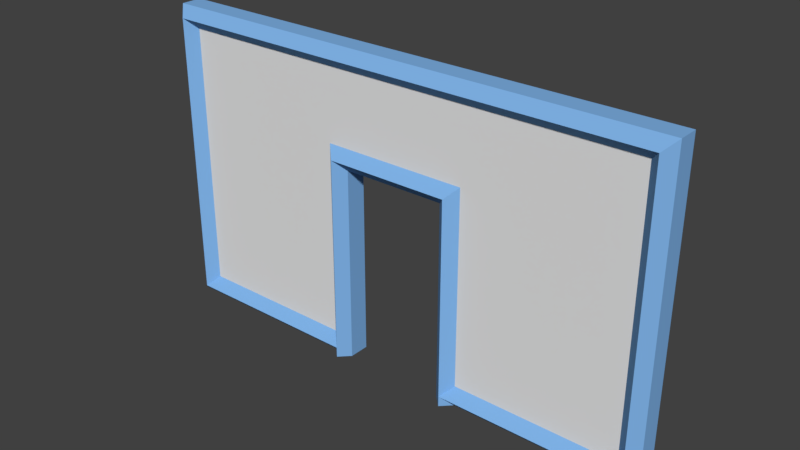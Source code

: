 # Source: LPWallDoor1.blend  (saved by Blender 2.78.0; exported with 4.5.12 LTS)
import bpy
from mathutils import Matrix  # noqa: F401  (used for matrix-valued properties, if any)

bpy.ops.wm.read_factory_settings(use_empty=True)
scene = bpy.context.scene
scene.name = 'Scene'

# ---- collections
col_collection_1 = bpy.data.collections.new('Collection 1'); scene.collection.children.link(col_collection_1)

# ---- materials (node trees are filled in below, after node groups)
mat_seeling = bpy.data.materials.new('seeling')
mat_seeling.alpha_threshold = 0.0
mat_seeling.use_transparent_shadow = False
mat_seeling.diffuse_color = (0.2141, 0.4489, 0.8, 1.0)
mat_seeling.roughness = 0.5
mat_wall = bpy.data.materials.new('Wall')
mat_wall.alpha_threshold = 0.0
mat_wall.use_transparent_shadow = False
mat_wall.roughness = 0.5

# ---- material node trees

# ---- world
world_world = bpy.data.worlds.new('World'); scene.world = world_world
world_world.color = (0.05088, 0.05088, 0.05088)
world_world.use_sun_shadow = False
world_world.sun_shadow_jitter_overblur = 0.0
world_world.cycles.sampling_method = 'MANUAL'

# ---- meshes
me_plane = bpy.data.meshes.new('Plane')
me_plane.from_pydata([(-1.0, -1.0, 0.0), (1.0, -1.0, 0.0), (-1.0, 1.0, 0.0), (1.0, 1.0, 0.0), (-1.0, 0.9333, 3.775e-08), (-1.0, 0.8667, 7.55e-08), (-1.0, -0.8667, -7.55e-08), (-1.0, -0.9333, -3.775e-08), (1.0, -0.9333, -3.775e-08), (1.0, -0.8667, -7.55e-08), (1.0, 0.8667, 7.55e-08), (1.0, 0.9333, 3.775e-08), (-0.96, -1.0, -1.998e-16), (-0.92, -1.0, -3.997e-16), (0.92, -1.0, 3.997e-16), (0.96, -1.0, 1.998e-16), (0.96, 1.0, 1.998e-16), (0.92, 1.0, 3.997e-16), (-0.92, 1.0, -3.997e-16), (-0.96, 1.0, -1.998e-16), (0.96, -0.9333, 0.1), (0.92, -0.9333, 0.1), (-0.92, -0.9333, 0.1), (-0.96, -0.9333, 0.1), (0.96, -0.8667, 0.1), (0.92, -0.8667, -7.55e-08), (-0.92, -0.8667, -7.55e-08), (-0.96, -0.8667, 0.1), (0.96, 0.8667, 0.1), (0.92, 0.8667, 7.55e-08), (-0.92, 0.8667, 7.55e-08), (-0.96, 0.8667, 0.1), (0.96, 0.9333, 0.1), (0.92, 0.9333, 0.1), (-0.92, 0.9333, 0.1), (-0.96, 0.9333, 0.1), (-1.0, 0.4, 2.491e-08), (-1.0, 0.3333, 2.869e-08), (-0.28, -1.0, -8.66e-17), (1.0, 0.3333, 2.869e-08), (-0.28, 0.9333, 0.1), (-0.28, -0.9333, 0.1), (0.28, 0.9333, 0.1), (-0.28, 0.8667, 7.55e-08), (1.0, 0.2667, 3.246e-08), (0.28, -0.8667, -7.55e-08), (-1.0, 0.8667, -0.2), (-1.0, 0.2667, 3.246e-08), (-0.28, 0.4, 2.491e-08), (0.92, -1.0, -0.2), (-0.92, -1.0, -0.2), (-0.28, 0.3333, 2.869e-08), (-0.96, 0.2667, 0.1), (0.28, 1.0, 8.66e-17), (-0.28, -0.8667, -7.55e-08), (1.0, 0.4, 2.491e-08), (0.28, -0.9333, 0.1), (-0.28, 0.2667, 3.246e-08), (0.96, 0.4, 0.1), (0.28, 0.8667, 7.55e-08), (0.96, 0.3333, 0.1), (0.96, 0.2667, 0.1), (0.92, 0.4, 2.491e-08), (0.92, 0.3333, 2.869e-08), (0.92, 0.2667, 3.246e-08), (-0.92, 0.4, 2.491e-08), (-0.92, 0.3333, 2.869e-08), (-0.92, 0.2667, 3.246e-08), (0.28, -1.0, 8.66e-17), (-0.96, 0.4, 0.1), (-0.96, 0.3333, 0.1), (-0.28, 1.0, -8.66e-17), (-0.24, -1.0, 0.1), (-0.2, -1.0, -8.882e-17), (0.2, -1.0, 8.882e-17), (0.24, -1.0, 0.1), (0.24, 1.0, 6.661e-17), (0.2, 1.0, 8.882e-17), (-0.2, 1.0, -8.882e-17), (-0.24, 1.0, -6.661e-17), (0.24, -0.9333, 0.1), (-0.2, -0.9333, -1.043e-07), (-0.24, -0.9333, 0.1), (0.24, -0.8667, 0.1), (0.2, -0.8667, -7.55e-08), (-0.2, -0.8667, -7.55e-08), (-0.24, -0.8667, 0.1), (0.24, 0.8667, 7.55e-08), (0.2, 0.8667, 7.55e-08), (-0.2, 0.8667, 7.55e-08), (-0.24, 0.8667, 7.55e-08), (0.24, 0.9333, 0.1), (0.2, 0.9333, 0.1), (-0.2, 0.9333, 0.1), (-0.24, 0.9333, 0.1), (0.28, 0.2667, 3.246e-08), (0.28, 0.3333, 2.869e-08), (0.28, 0.4, 2.491e-08), (-0.24, 0.2667, 0.1), (-0.24, 0.3333, 0.1), (-0.24, 0.4, 2.491e-08), (-0.2, 0.2667, 3.246e-08), (-0.2, 0.3333, 0.1), (-0.2, 0.4, 2.491e-08), (0.2, 0.2667, 3.246e-08), (0.2, 0.3333, 0.1), (0.2, 0.4, 2.491e-08), (0.24, 0.2667, 0.1), (0.24, 0.3333, 0.1), (0.24, 0.4, 2.491e-08), (1.0, -1.0, -0.2), (-1.0, -1.0, -0.2), (1.0, 1.0, -0.2), (-1.0, 1.0, -0.2), (1.0, 0.9333, -0.2), (1.0, 0.8667, -0.2), (1.0, -0.8667, -0.2), (1.0, -0.9333, -0.2), (-1.0, -0.9333, -0.2), (-1.0, -0.8667, -0.2), (-1.0, 0.8667, -0.2), (-1.0, 0.9333, -0.2), (0.96, -1.0, -0.2), (0.92, -1.0, -0.2), (-0.92, -1.0, -0.2), (-0.96, -1.0, -0.2), (-0.96, 1.0, -0.2), (-0.92, 1.0, -0.2), (0.92, 1.0, -0.2), (0.96, 1.0, -0.2), (-0.96, -0.9333, -0.3), (-0.92, -0.9333, -0.3), (0.92, -0.9333, -0.3), (0.96, -0.9333, -0.3), (-0.96, -0.8667, -0.3), (-0.92, -0.8667, -0.2), (0.92, -0.8667, -0.2), (0.96, -0.8667, -0.3), (-0.96, 0.8667, -0.3), (-0.92, 0.8667, -0.2), (0.92, 0.8667, -0.2), (0.96, 0.8667, -0.3), (-0.96, 0.9333, -0.3), (-0.92, 0.9333, -0.3), (0.92, 0.9333, -0.3), (0.96, 0.9333, -0.3), (1.0, 0.4, -0.2), (1.0, 0.3333, -0.2), (0.28, -1.0, -0.2), (-1.0, 0.3333, -0.2), (0.28, 0.9333, -0.3), (0.28, -0.9333, -0.3), (-0.28, 0.9333, -0.3), (0.28, 0.8667, -0.2), (-1.0, 0.2667, -0.2), (-0.28, -0.8667, -0.2), (0.9891, 0.8667, 0.01782), (1.0, 0.2667, -0.2), (0.28, 0.4, -0.2), (-0.9309, -1.0, 0.01782), (0.9091, -1.0, 0.01782), (0.28, 0.3333, -0.2), (0.96, 0.2667, -0.3), (-0.28, 1.0, -0.2), (0.28, -0.8667, -0.2), (-1.0, 0.4, -0.2), (-0.28, -0.9333, -0.3), (0.28, 0.2667, -0.2), (-0.96, 0.4, -0.3), (-0.28, 0.8667, -0.2), (-0.96, 0.3333, -0.3), (-0.96, 0.2667, -0.3), (-0.92, 0.4, -0.2), (-0.92, 0.3333, -0.2), (-0.92, 0.2667, -0.2), (0.92, 0.4, -0.2), (0.92, 0.3333, -0.2), (0.92, 0.2667, -0.2), (-0.28, -1.0, -0.2), (0.96, 0.4, -0.3), (0.96, 0.3333, -0.3), (0.28, 1.0, -0.2), (0.24, -1.0, -0.3), (0.2, -1.0, -0.2), (-0.2, -1.0, -0.2), (-0.24, -1.0, -0.3), (-0.24, 1.0, -0.2), (-0.2, 1.0, -0.2), (0.2, 1.0, -0.2), (0.24, 1.0, -0.2), (-0.24, -0.9333, -0.3), (0.2, -0.9333, -0.2), (0.24, -0.9333, -0.3), (-0.24, -0.8667, -0.3), (-0.2, -0.8667, -0.2), (0.2, -0.8667, -0.2), (0.24, -0.8667, -0.3), (-0.24, 0.8667, -0.2), (-0.2, 0.8667, -0.2), (0.2, 0.8667, -0.2), (0.24, 0.8667, -0.2), (-0.24, 0.9333, -0.3), (-0.2, 0.9333, -0.3), (0.2, 0.9333, -0.3), (0.24, 0.9333, -0.3), (-0.28, 0.2667, -0.2), (-0.28, 0.3333, -0.2), (-0.28, 0.4, -0.2), (0.24, 0.2667, -0.3), (0.24, 0.3333, -0.3), (0.24, 0.4, -0.2), (0.2, 0.2667, -0.2), (0.2, 0.3333, -0.3), (0.2, 0.4, -0.2), (-0.2, 0.2667, -0.2), (-0.2, 0.3333, -0.3), (-0.2, 0.4, -0.2), (-0.24, 0.2667, -0.3), (-0.24, 0.3333, -0.3), (-0.24, 0.4, -0.2)], [(18, 35), (5, 35), (17, 32), (10, 32), (9, 20), (14, 20), (13, 23), (6, 23), (99, 103), (57, 99), (106, 108), (95, 108), (128, 145), (115, 145), (127, 142), (120, 142), (119, 130), (124, 130), (123, 133), (116, 133), (209, 213), (167, 209), (216, 218), (205, 218)], [(16, 32, 3), (24, 25, 20), (20, 8, 9, 24), (58, 55, 10, 28), (28, 10, 11, 32), (5, 31, 35, 4), (4, 35, 2), (59, 29, 33, 42), (11, 3, 32), (36, 69, 31, 5), (69, 65, 30, 31), (97, 62, 29, 59), (62, 58, 28, 29), (7, 23, 27, 6), (23, 7, 0), (56, 21, 25, 45), (21, 20, 25), (12, 23, 0), (12, 13, 22, 23), (68, 14, 21, 56), (14, 15, 20, 21), (19, 2, 35), (35, 34, 18, 19), (42, 33, 17, 53), (33, 32, 16, 17), (34, 35, 30), (31, 30, 35), (26, 27, 23), (23, 22, 26), (15, 1, 20), (8, 20, 1), (32, 33, 29), (29, 28, 32), (70, 66, 65, 69), (52, 67, 66, 70), (27, 26, 67, 52), (96, 63, 62, 97), (95, 64, 63, 96), (45, 25, 64, 95), (63, 60, 58, 62), (64, 61, 60, 63), (25, 24, 61, 64), (66, 51, 48, 65), (67, 57, 51, 66), (26, 54, 57, 67), (108, 105, 104), (107, 95, 96, 108), (83, 45, 95, 107), (100, 48, 99), (57, 98, 99, 51), (54, 86, 98, 57), (99, 102, 103, 100), (99, 48, 51), (86, 85, 101, 98), (102, 105, 106, 103), (101, 104, 105, 102), (105, 108, 109, 106), (104, 107, 108), (84, 83, 107, 104), (34, 40, 71, 18), (13, 38, 41, 22), (22, 41, 54, 26), (65, 48, 43, 30), (30, 43, 40, 34), (87, 59, 42, 91), (109, 97, 59, 87), (91, 42, 53, 76), (40, 94, 79, 71), (94, 93, 78, 79), (93, 92, 77, 78), (92, 91, 76, 77), (41, 38, 82), (82, 54, 41), (48, 100, 90, 43), (100, 103, 89, 90), (103, 106, 88, 89), (106, 109, 87, 88), (43, 90, 94, 40), (90, 89, 93, 94), (89, 88, 92, 93), (88, 87, 91, 92), (6, 27, 52, 47), (47, 52, 70, 37), (37, 70, 69, 36), (24, 9, 44, 61), (61, 44, 39, 60), (60, 39, 55, 58), (101, 99, 98), (102, 99, 101), (109, 108, 97), (108, 96, 97), (72, 82, 38), (86, 54, 82), (82, 81, 85, 86), (81, 82, 72, 73), (75, 80, 68), (56, 80, 68), (80, 56, 45), (83, 80, 45), (83, 84, 74, 75), (126, 142, 113), (134, 135, 130), (130, 118, 119, 134), (168, 165, 120, 138), (138, 120, 121, 142), (115, 141, 145, 114), (114, 145, 112), (169, 139, 143, 152), (121, 113, 142), (146, 179, 141, 115), (179, 175, 140, 141), (207, 172, 139, 169), (172, 168, 138, 139), (117, 133, 137, 116), (133, 117, 110), (166, 131, 135, 155), (131, 130, 135), (122, 133, 110), (122, 123, 132, 133), (178, 124, 131, 166), (124, 125, 130, 131), (129, 112, 145), (145, 144, 128, 129), (152, 143, 127, 163), (143, 142, 126, 127), (144, 145, 140), (141, 140, 145), (136, 137, 133), (133, 132, 136), (125, 111, 130), (118, 130, 111), (142, 143, 139), (139, 138, 142), (180, 176, 175, 179), (162, 177, 176, 180), (137, 136, 177, 162), (206, 173, 172, 207), (205, 174, 173, 206), (155, 135, 174, 205), (173, 170, 168, 172), (174, 171, 170, 173), (135, 134, 171, 174), (176, 161, 158, 175), (177, 167, 161, 176), (136, 164, 167, 177), (218, 215, 214), (217, 205, 206, 218), (193, 155, 205, 217), (210, 158, 209), (167, 208, 209, 161), (164, 196, 208, 167), (209, 212, 213, 210), (209, 158, 161), (196, 195, 211, 208), (212, 215, 216, 213), (211, 214, 215, 212), (215, 218, 219, 216), (214, 217, 218), (194, 193, 217, 214), (144, 150, 181, 128), (123, 148, 151, 132), (132, 151, 164, 136), (175, 158, 153, 140), (140, 153, 150, 144), (197, 169, 152, 201), (219, 207, 169, 197), (201, 152, 163, 186), (150, 204, 189, 181), (204, 203, 188, 189), (203, 202, 187, 188), (202, 201, 186, 187), (151, 148, 192), (192, 164, 151), (158, 210, 200, 153), (210, 213, 199, 200), (213, 216, 198, 199), (216, 219, 197, 198), (153, 200, 204, 150), (200, 199, 203, 204), (199, 198, 202, 203), (198, 197, 201, 202), (116, 137, 162, 157), (157, 162, 180, 147), (147, 180, 179, 146), (134, 119, 154, 171), (171, 154, 149, 170), (170, 149, 165, 168), (211, 209, 208), (212, 209, 211), (219, 218, 207), (218, 206, 207), (182, 192, 148), (196, 164, 192), (192, 191, 195, 196), (191, 192, 182, 183), (185, 190, 178), (166, 190, 178), (190, 166, 155), (193, 190, 155), (193, 194, 184, 185), (2, 19, 18, 71, 79, 78, 77, 76, 53, 17, 16, 3, 112, 129, 128, 181, 189, 188, 187, 186, 163, 127, 126, 113), (2, 113, 121, 120, 165, 149, 154, 119, 118, 111, 0, 7, 6, 47, 37, 36, 5, 4), (112, 3, 1, 110), (15, 14, 68, 75, 74, 183, 182, 148, 123, 122, 110, 1), (104, 101, 214, 211), (101, 85, 194, 214), (104, 211, 195, 84), (84, 195, 183, 74), (184, 194, 85, 73), (0, 111, 125, 124, 178, 190, 185, 184, 73, 72, 38, 13, 12)])
me_plane.polygons.foreach_set('material_index', [0, 0, 0, 0, 0, 0, 0, 0, 0, 0, 0, 1, 0, 0, 0, 0, 0, 0, 0, 0, 0, 0, 0, 0, 0, 0, 0, 0, 0, 0, 0, 0, 0, 0, 0, 0, 1, 1, 1, 0, 0, 0, 1, 1, 1, 0, 0, 0, 0, 0, 0, 0, 0, 0, 0, 0, 0, 0, 0, 0, 0, 0, 1, 0, 0, 1, 0, 0, 0, 0, 0, 0, 0, 1, 1, 1, 1, 0, 0, 0, 0, 0, 0, 0, 0, 0, 0, 0, 0, 0, 0, 0, 0, 0, 0, 0, 0, 0, 0, 0, 0, 0, 0, 0, 0, 0, 0, 0, 0, 0, 0, 1, 0, 0, 0, 0, 0, 0, 0, 0, 0, 0, 0, 0, 0, 0, 0, 0, 0, 0, 0, 0, 0, 0, 0, 0, 1, 1, 1, 0, 0, 0, 1, 1, 1, 0, 0, 0, 0, 0, 0, 0, 0, 0, 0, 0, 0, 0, 0, 0, 0, 0, 1, 0, 0, 1, 0, 0, 0, 0, 0, 0, 0, 1, 1, 1, 1, 0, 0, 0, 0, 0, 0, 0, 0, 0, 0, 0, 0, 0, 0, 0, 0, 0, 0, 0, 0, 0, 0, 0, 0, 0, 0, 0, 0, 0, 0, 0, 0, 0])
_uv = me_plane.uv_layers.new(name='UVMap')
_uv.uv.foreach_set('vector', [0.02586, 0.4896, 0.0, 0.4896, 0.02586, 0.4792, 0.8794, 0.4965, 0.8536, 0.4965, 0.8794, 0.4792, 0.9483, 0.01736, 0.9742, 0.01736, 0.9742, 0.03472, 0.9483, 0.03472, 0.9483, 0.3646, 0.9742, 0.3646, 0.9742, 0.4861, 0.9483, 0.4861, 0.9483, 0.4861, 0.9742, 0.4861, 0.9742, 0.5035, 0.9483, 0.5035, 0.1811, 0.9653, 0.2069, 0.9653, 0.2069, 0.9826, 0.1811, 0.9826, 0.1811, 0.9826, 0.2069, 0.9826, 0.1811, 1.0, 0.8017, 0.8022, 0.8017, 0.9689, 0.7759, 0.9687, 0.7759, 0.8021, 0.9742, 0.5035, 0.9742, 0.5208, 0.9483, 0.5035, 0.1811, 0.8438, 0.2069, 0.8438, 0.2069, 0.9653, 0.1811, 0.9653, 0.8277, 0.8264, 0.8536, 0.8264, 0.8536, 0.9479, 0.8277, 0.9479, 0.7759, 0.1667, 0.7759, 3.104e-08, 0.8966, 0.0, 0.8966, 0.1667, 0.8536, 0.8264, 0.8794, 0.8264, 0.8794, 0.9479, 0.8536, 0.9479, 0.1811, 0.4965, 0.2069, 0.4965, 0.2069, 0.5139, 0.1811, 0.5139, 0.2069, 0.4965, 0.1811, 0.4965, 0.1811, 0.4792, 0.75, 0.7812, 0.75, 0.6146, 0.7758, 0.6146, 0.7758, 0.7812, 0.75, 0.6146, 0.75, 0.6042, 0.7758, 0.6146, 0.5431, 0.4896, 0.5173, 0.4895, 0.5431, 0.4792, 0.5431, 0.4896, 0.5431, 0.5, 0.5173, 0.4999, 0.5173, 0.4895, 0.4396, 0.5, 0.4396, 0.6667, 0.4138, 0.6665, 0.4138, 0.4999, 0.4396, 0.6667, 0.4396, 0.6771, 0.4138, 0.677, 0.4138, 0.6665, 0.02586, 0.9896, 0.02586, 1.0, 5.395e-08, 0.9896, 5.395e-08, 0.9896, 5.203e-08, 0.9792, 0.02586, 0.9792, 0.02586, 0.9896, 1.349e-08, 0.6667, 1.927e-09, 0.5, 0.02586, 0.5, 0.02586, 0.6667, 1.927e-09, 0.5, 0.0, 0.4896, 0.02586, 0.4896, 0.02586, 0.5, 0.7759, 0.4896, 0.7759, 0.4792, 0.8017, 0.4897, 0.8277, 0.9479, 0.8536, 0.9479, 0.8277, 0.9653, 0.8536, 0.4965, 0.8277, 0.4965, 0.8277, 0.4792, 0.569, 0.875, 0.569, 0.8646, 0.5949, 0.8646, 0.4396, 0.6771, 0.4396, 0.6875, 0.4138, 0.677, 0.9742, 0.01736, 0.9483, 0.01736, 0.9742, 0.0, 0.7759, 0.9792, 0.7759, 0.9687, 0.8017, 0.9689, 0.8536, 0.9479, 0.8794, 0.9479, 0.8794, 0.9653, 0.8277, 0.809, 0.8536, 0.809, 0.8536, 0.8264, 0.8277, 0.8264, 0.8277, 0.7917, 0.8536, 0.7917, 0.8536, 0.809, 0.8277, 0.809, 0.8277, 0.4965, 0.8536, 0.4965, 0.8536, 0.7917, 0.8277, 0.7917, 0.7586, 0.1667, 0.7586, 4.657e-08, 0.7759, 3.104e-08, 0.7759, 0.1667, 0.7414, 0.1667, 0.7414, 4.657e-08, 0.7586, 4.657e-08, 0.7586, 0.1667, 0.4483, 0.1667, 0.4483, 9.313e-08, 0.7414, 4.657e-08, 0.7414, 0.1667, 0.8536, 0.809, 0.8794, 0.809, 0.8794, 0.8264, 0.8536, 0.8264, 0.8536, 0.7917, 0.8794, 0.7917, 0.8794, 0.809, 0.8536, 0.809, 0.8536, 0.4965, 0.8794, 0.4965, 0.8794, 0.7917, 0.8536, 0.7917, 0.7586, 0.4792, 0.7586, 0.3125, 0.7759, 0.3125, 0.7759, 0.4792, 0.7414, 0.4792, 0.7414, 0.3125, 0.7586, 0.3125, 0.7586, 0.4792, 0.4483, 0.4792, 0.4483, 0.3125, 0.7414, 0.3125, 0.7414, 0.4792, 0.6725, 0.6042, 0.6725, 0.5937, 0.6983, 0.5939, 0.8966, 0.8333, 0.9225, 0.8333, 0.9225, 0.8507, 0.8966, 0.8507, 0.8966, 0.5382, 0.9225, 0.5382, 0.9225, 0.8333, 0.8966, 0.8333, 0.4138, 0.6979, 0.4138, 0.6875, 0.4396, 0.6979, 0.6984, 0.9167, 0.7242, 0.9167, 0.7242, 0.934, 0.6984, 0.934, 0.6984, 0.6215, 0.7242, 0.6215, 0.7242, 0.9167, 0.6984, 0.9167, 0.4396, 0.6979, 0.4396, 0.7083, 0.4138, 0.7083, 0.4138, 0.6979, 0.7242, 0.934, 0.6984, 0.9514, 0.6984, 0.934, 0.2069, 0.5139, 0.2328, 0.5139, 0.2328, 0.809, 0.2069, 0.809, 0.4396, 0.7083, 0.4396, 0.8125, 0.4138, 0.8125, 0.4138, 0.7083, 0.6983, 0.4897, 0.6983, 0.5939, 0.6725, 0.5937, 0.6725, 0.4896, 0.4396, 0.8125, 0.4396, 0.8229, 0.4138, 0.8229, 0.4138, 0.8125, 0.388, 0.809, 0.4138, 0.809, 0.4138, 0.8264, 0.388, 0.5139, 0.4138, 0.5139, 0.4138, 0.809, 0.388, 0.809, 5.203e-08, 0.9792, 4.046e-08, 0.8125, 0.02586, 0.8125, 0.02586, 0.9792, 0.5431, 0.5, 0.5431, 0.6667, 0.5173, 0.6665, 0.5173, 0.4999, 0.569, 0.8646, 0.569, 0.6979, 0.5949, 0.6979, 0.5949, 0.8646, 0.7759, 0.4792, 0.7759, 0.3125, 0.8966, 0.3125, 0.8966, 0.4792, 0.8017, 0.4897, 0.8017, 0.6564, 0.7759, 0.6562, 0.7759, 0.4896, 0.8017, 0.7918, 0.8017, 0.8022, 0.7759, 0.8021, 0.7759, 0.7917, 0.7759, 0.1771, 0.7759, 0.1667, 0.8966, 0.1667, 0.8966, 0.1771, 1.542e-08, 0.6771, 1.349e-08, 0.6667, 0.02586, 0.6667, 0.02586, 0.6771, 4.046e-08, 0.8125, 3.854e-08, 0.8021, 0.02586, 0.8021, 0.02586, 0.8125, 3.854e-08, 0.8021, 3.854e-08, 0.7917, 0.02586, 0.7917, 0.02586, 0.8021, 3.854e-08, 0.7917, 1.542e-08, 0.6875, 0.02586, 0.6875, 0.02586, 0.7917, 1.542e-08, 0.6875, 1.542e-08, 0.6771, 0.02586, 0.6771, 0.02586, 0.6875, 0.5173, 0.6665, 0.5431, 0.6667, 0.5173, 0.677, 0.569, 0.6875, 0.5949, 0.6979, 0.569, 0.6979, 0.7759, 0.3125, 0.7759, 0.3021, 0.8966, 0.3021, 0.8966, 0.3125, 0.7759, 0.3021, 0.7759, 0.2917, 0.8966, 0.2917, 0.8966, 0.3021, 0.7759, 0.2917, 0.7759, 0.1875, 0.8966, 0.1875, 0.8966, 0.2917, 0.7759, 0.1875, 0.7759, 0.1771, 0.8966, 0.1771, 0.8966, 0.1875, 0.8017, 0.6564, 0.8017, 0.6668, 0.7759, 0.6667, 0.7759, 0.6562, 0.8017, 0.6668, 0.8017, 0.6772, 0.7759, 0.6771, 0.7759, 0.6667, 0.8017, 0.6772, 0.8017, 0.7814, 0.7759, 0.7812, 0.7759, 0.6771, 0.8017, 0.7814, 0.8017, 0.7918, 0.7759, 0.7917, 0.7759, 0.7812, 0.1811, 0.5139, 0.2069, 0.5139, 0.2069, 0.809, 0.1811, 0.809, 0.1811, 0.809, 0.2069, 0.809, 0.2069, 0.8264, 0.1811, 0.8264, 0.1811, 0.8264, 0.2069, 0.8264, 0.2069, 0.8438, 0.1811, 0.8438, 0.9483, 0.03472, 0.9742, 0.03472, 0.9742, 0.3299, 0.9483, 0.3299, 0.9483, 0.3299, 0.9742, 0.3299, 0.9742, 0.3472, 0.9483, 0.3472, 0.9483, 0.3472, 0.9742, 0.3472, 0.9742, 0.3646, 0.9483, 0.3646, 0.2328, 0.809, 0.2069, 0.8264, 0.2069, 0.809, 0.6725, 0.4896, 0.6725, 0.4792, 0.6983, 0.4897, 0.4138, 0.8229, 0.4396, 0.8229, 0.4138, 0.8333, 0.8966, 0.8507, 0.9225, 0.8507, 0.9225, 0.8681, 0.4999, 0.7135, 0.4827, 0.7135, 0.4999, 0.6875, 0.7242, 0.6215, 0.6984, 0.6215, 0.7242, 0.6042, 0.2069, 0.4965, 0.2328, 0.4965, 0.2328, 0.5139, 0.2069, 0.5139, 0.2328, 0.4965, 0.2069, 0.4965, 0.2069, 0.4792, 0.2328, 0.4792, 0.454, 0.6971, 0.4684, 0.6875, 0.4684, 0.7189, 0.4138, 0.4999, 0.4138, 0.4895, 0.4396, 0.5, 0.75, 0.7917, 0.75, 0.7812, 0.7758, 0.7812, 0.8966, 0.5382, 0.8966, 0.5208, 0.9225, 0.5382, 0.4138, 0.5139, 0.388, 0.5139, 0.388, 0.4792, 0.4138, 0.4792, 0.07759, 0.9896, 0.1034, 0.9896, 0.07759, 1.0, 0.9742, 0.4687, 1.0, 0.4687, 0.9742, 0.4861, 0.1034, 0.4965, 0.1294, 0.4965, 0.1294, 0.5139, 0.1034, 0.5139, 0.1034, 0.8438, 0.1294, 0.8438, 0.1294, 0.9653, 0.1034, 0.9653, 0.1034, 0.9653, 0.1294, 0.9653, 0.1294, 0.9826, 0.1034, 0.9826, 0.6208, 0.9653, 0.6465, 0.9653, 0.6465, 0.9826, 0.6208, 0.9826, 0.6208, 0.9826, 0.6465, 0.9826, 0.6208, 1.0, 0.6465, 0.6564, 0.6465, 0.4897, 0.6725, 0.4896, 0.6725, 0.6562, 0.1294, 0.9826, 0.1294, 1.0, 0.1034, 0.9826, 0.6208, 0.8438, 0.6465, 0.8438, 0.6465, 0.9653, 0.6208, 0.9653, 0.8017, 0.8264, 0.8277, 0.8264, 0.8277, 0.9479, 0.8017, 0.9479, 0.1207, 0.3125, 0.1207, 0.4792, 9.249e-08, 0.4792, 4.625e-08, 0.3125, 1.0, 0.1389, 0.9742, 0.1389, 0.9742, 0.01736, 1.0, 0.01736, 0.6208, 0.4965, 0.6465, 0.4965, 0.6465, 0.5139, 0.6208, 0.5139, 0.6465, 0.4965, 0.6208, 0.4965, 0.6208, 0.4792, 0.6208, 0.6979, 0.6208, 0.8646, 0.5949, 0.8646, 0.5949, 0.6979, 0.6208, 0.8646, 0.6208, 0.875, 0.5949, 0.8646, 0.4914, 0.6771, 0.5173, 0.677, 0.4914, 0.6875, 0.4914, 0.6771, 0.4914, 0.6667, 0.5173, 0.6665, 0.5173, 0.677, 0.5949, 0.6667, 0.5949, 0.5, 0.6208, 0.4999, 0.6208, 0.6665, 0.5949, 0.5, 0.5949, 0.4896, 0.6208, 0.4895, 0.6208, 0.4999, 0.07759, 0.4896, 0.07759, 0.4792, 0.1034, 0.4896, 0.1034, 0.4896, 0.1034, 0.5, 0.07759, 0.5, 0.07759, 0.4896, 0.1034, 0.8125, 0.1034, 0.9792, 0.07759, 0.9792, 0.07759, 0.8125, 0.1034, 0.9792, 0.1034, 0.9896, 0.07759, 0.9896, 0.07759, 0.9792, 0.6725, 0.9687, 0.6725, 0.9792, 0.6465, 0.9689, 0.8017, 0.9479, 0.8277, 0.9479, 0.8017, 0.9653, 0.8277, 0.4965, 0.8017, 0.4965, 0.8017, 0.4792, 0.569, 0.6875, 0.569, 0.6979, 0.5432, 0.6979, 0.5949, 0.4896, 0.5949, 0.4792, 0.6208, 0.4895, 0.1294, 0.4965, 0.1034, 0.4965, 0.1294, 0.4792, 0.6725, 0.4792, 0.6725, 0.4896, 0.6465, 0.4897, 1.0, 0.01736, 0.9742, 0.01736, 0.9742, 0.0, 0.8017, 0.809, 0.8277, 0.809, 0.8277, 0.8264, 0.8017, 0.8264, 0.8017, 0.7917, 0.8277, 0.7917, 0.8277, 0.809, 0.8017, 0.809, 0.8017, 0.4965, 0.8277, 0.4965, 0.8277, 0.7917, 0.8017, 0.7917, 0.1379, 0.3125, 0.1379, 0.4792, 0.1207, 0.4792, 0.1207, 0.3125, 0.1552, 0.3125, 0.1552, 0.4792, 0.1379, 0.4792, 0.1379, 0.3125, 0.4483, 0.3125, 0.4483, 0.4792, 0.1552, 0.4792, 0.1552, 0.3125, 1.0, 0.1562, 0.9742, 0.1562, 0.9742, 0.1389, 1.0, 0.1389, 1.0, 0.1736, 0.9742, 0.1736, 0.9742, 0.1562, 1.0, 0.1562, 1.0, 0.4687, 0.9742, 0.4687, 0.9742, 0.1736, 1.0, 0.1736, 0.1379, 4.657e-08, 0.1379, 0.1667, 0.1207, 0.1667, 0.1207, 6.209e-08, 0.1552, 4.657e-08, 0.1552, 0.1667, 0.1379, 0.1667, 0.1379, 4.657e-08, 0.4483, 0.0, 0.4483, 0.1667, 0.1552, 0.1667, 0.1552, 4.657e-08, 0.7759, 0.4792, 0.7759, 0.4896, 0.75, 0.4897, 0.6984, 0.6389, 0.6725, 0.6389, 0.6725, 0.6215, 0.6984, 0.6215, 0.6984, 0.934, 0.6725, 0.934, 0.6725, 0.6389, 0.6984, 0.6389, 0.5432, 0.8229, 0.5432, 0.8333, 0.5173, 0.8229, 0.7242, 0.9167, 0.75, 0.9167, 0.75, 0.934, 0.7242, 0.934, 0.7242, 0.6215, 0.75, 0.6215, 0.75, 0.9167, 0.7242, 0.9167, 0.5173, 0.8229, 0.5173, 0.8125, 0.5432, 0.8125, 0.5432, 0.8229, 0.75, 0.934, 0.7242, 0.9514, 0.7242, 0.934, 0.3103, 0.5139, 0.3363, 0.5139, 0.3363, 0.809, 0.3103, 0.809, 0.5173, 0.8125, 0.5173, 0.7083, 0.5432, 0.7083, 0.5432, 0.8125, 0.75, 0.5939, 0.75, 0.4897, 0.7759, 0.4896, 0.7759, 0.5937, 0.5173, 0.7083, 0.5173, 0.6979, 0.5432, 0.6979, 0.5432, 0.7083, 0.2846, 0.809, 0.3103, 0.809, 0.3103, 0.8264, 0.2846, 0.5139, 0.3103, 0.5139, 0.3103, 0.809, 0.2846, 0.809, 0.1034, 0.5, 0.1034, 0.6667, 0.07759, 0.6667, 0.07759, 0.5, 0.4914, 0.6667, 0.4914, 0.5, 0.5173, 0.4999, 0.5173, 0.6665, 0.569, 0.6979, 0.569, 0.8646, 0.5432, 0.8646, 0.5432, 0.6979, 0.1207, 6.209e-08, 0.1207, 0.1667, 4.625e-08, 0.1667, 0.0, 9.313e-08, 0.6465, 0.9689, 0.6465, 0.8022, 0.6725, 0.8021, 0.6725, 0.9687, 0.6465, 0.6668, 0.6465, 0.6564, 0.6725, 0.6562, 0.6725, 0.6667, 0.1207, 0.3021, 0.1207, 0.3125, 4.625e-08, 0.3125, 4.625e-08, 0.3021, 0.1034, 0.8021, 0.1034, 0.8125, 0.07759, 0.8125, 0.07759, 0.8021, 0.1034, 0.6667, 0.1034, 0.6771, 0.07759, 0.6771, 0.07759, 0.6667, 0.1034, 0.6771, 0.1034, 0.6875, 0.07759, 0.6875, 0.07759, 0.6771, 0.1034, 0.6875, 0.1034, 0.7917, 0.07759, 0.7917, 0.07759, 0.6875, 0.1034, 0.7917, 0.1034, 0.8021, 0.07759, 0.8021, 0.07759, 0.7917, 0.5173, 0.4999, 0.4914, 0.5, 0.5173, 0.4895, 0.569, 0.875, 0.5432, 0.8646, 0.569, 0.8646, 0.1207, 0.1667, 0.1207, 0.1771, 4.625e-08, 0.1771, 4.625e-08, 0.1667, 0.1207, 0.1771, 0.1207, 0.1875, 4.625e-08, 0.1875, 4.625e-08, 0.1771, 0.1207, 0.1875, 0.1207, 0.2917, 4.625e-08, 0.2917, 4.625e-08, 0.1875, 0.1207, 0.2917, 0.1207, 0.3021, 4.625e-08, 0.3021, 4.625e-08, 0.2917, 0.6465, 0.8022, 0.6465, 0.7918, 0.6725, 0.7917, 0.6725, 0.8021, 0.6465, 0.7918, 0.6465, 0.7814, 0.6725, 0.7812, 0.6725, 0.7917, 0.6465, 0.7814, 0.6465, 0.6772, 0.6725, 0.6771, 0.6725, 0.7812, 0.6465, 0.6772, 0.6465, 0.6668, 0.6725, 0.6667, 0.6725, 0.6771, 0.6208, 0.5139, 0.6465, 0.5139, 0.6465, 0.809, 0.6208, 0.809, 0.6208, 0.809, 0.6465, 0.809, 0.6465, 0.8264, 0.6208, 0.8264, 0.6208, 0.8264, 0.6465, 0.8264, 0.6465, 0.8438, 0.6208, 0.8438, 0.1034, 0.5139, 0.1294, 0.5139, 0.1294, 0.809, 0.1034, 0.809, 0.1034, 0.809, 0.1294, 0.809, 0.1294, 0.8264, 0.1034, 0.8264, 0.1034, 0.8264, 0.1294, 0.8264, 0.1294, 0.8438, 0.1034, 0.8438, 0.3363, 0.809, 0.3103, 0.8264, 0.3103, 0.809, 0.7759, 0.5937, 0.7759, 0.6042, 0.75, 0.5939, 0.5432, 0.6979, 0.5173, 0.6979, 0.5432, 0.6875, 0.6984, 0.6215, 0.6725, 0.6215, 0.6725, 0.6042, 0.4684, 0.6971, 0.4827, 0.6875, 0.4827, 0.7187, 0.75, 0.6215, 0.7242, 0.6215, 0.75, 0.6042, 0.3103, 0.4965, 0.3363, 0.4965, 0.3363, 0.5139, 0.3103, 0.5139, 0.3363, 0.4965, 0.3103, 0.4965, 0.3103, 0.4792, 0.3363, 0.4792, 0.4396, 0.6971, 0.454, 0.6875, 0.454, 0.7189, 0.6208, 0.6665, 0.6208, 0.677, 0.5949, 0.6667, 0.6208, 0.6875, 0.6208, 0.6979, 0.5949, 0.6979, 0.6984, 0.934, 0.6984, 0.9514, 0.6725, 0.934, 0.3103, 0.5139, 0.2846, 0.5139, 0.2846, 0.4792, 0.3103, 0.4792, 0.02586, 1.0, 0.02586, 0.9896, 0.02586, 0.9792, 0.02586, 0.8125, 0.02586, 0.8021, 0.02586, 0.7917, 0.02586, 0.6875, 0.02586, 0.6771, 0.02586, 0.6667, 0.02586, 0.5, 0.02586, 0.4896, 0.02586, 0.4792, 0.07759, 0.4792, 0.07759, 0.4896, 0.07759, 0.5, 0.07759, 0.6667, 0.07759, 0.6771, 0.07759, 0.6875, 0.07759, 0.7917, 0.07759, 0.8021, 0.07759, 0.8125, 0.07759, 0.9792, 0.07759, 0.9896, 0.07759, 1.0, 0.1811, 1.0, 0.1294, 1.0, 0.1294, 0.9826, 0.1294, 0.9653, 0.1294, 0.8438, 0.1294, 0.8264, 0.1294, 0.809, 0.1294, 0.5139, 0.1294, 0.4965, 0.1294, 0.4792, 0.1811, 0.4792, 0.1811, 0.4965, 0.1811, 0.5139, 0.1811, 0.809, 0.1811, 0.8264, 0.1811, 0.8438, 0.1811, 0.9653, 0.1811, 0.9826, 0.9483, 0.5208, 0.8966, 0.5208, 0.8966, 3.104e-08, 0.9483, 0.0, 0.4396, 0.6771, 0.4396, 0.6667, 0.4396, 0.5, 0.4138, 0.4896, 0.4396, 0.4792, 0.4914, 0.4792, 0.5172, 0.4896, 0.4914, 0.5, 0.4914, 0.6667, 0.4914, 0.6771, 0.4914, 0.6875, 0.4396, 0.6875, 0.6983, 0.5939, 0.6983, 0.4897, 0.75, 0.4897, 0.75, 0.5939, 0.2328, 0.809, 0.2328, 0.5139, 0.2846, 0.5139, 0.2846, 0.809, 0.388, 0.809, 0.3363, 0.809, 0.3363, 0.5139, 0.388, 0.5139, 0.388, 0.5139, 0.3363, 0.5139, 0.3363, 0.4792, 0.388, 0.4792, 0.2846, 0.4792, 0.2846, 0.5139, 0.2328, 0.5139, 0.2328, 0.4792, 0.5431, 0.4792, 0.5949, 0.4792, 0.5949, 0.4896, 0.5949, 0.5, 0.5949, 0.6667, 0.6208, 0.677, 0.6207, 0.6771, 0.5949, 0.6875, 0.5431, 0.6875, 0.5173, 0.6771, 0.5431, 0.6667, 0.5431, 0.5, 0.5431, 0.4896])
me_plane.materials.append(mat_seeling)
me_plane.materials.append(mat_wall)
me_plane.use_remesh_preserve_volume = False
me_plane.use_remesh_preserve_attributes = False
me_plane.use_mirror_vertex_groups = False
me_plane.update()

# ---- objects
ob_plane = bpy.data.objects.new('Plane', me_plane)

# ---- transforms, parenting, visibility, modifiers, constraints
ob_plane.location = (2.5, 0.0, 1.5)
ob_plane.rotation_euler = (1.571, 2.22e-16, 2.22e-16)
ob_plane.scale = (2.5, 1.5, 1.0)
ob_plane.lineart.crease_threshold = 0.0

# ---- collection membership
col_collection_1.objects.link(ob_plane)

# ---- scene / render settings (as saved in the file)
scene.frame_start = 1; scene.frame_end = 250; scene.frame_set(1)
scene.render.engine = 'BLENDER_EEVEE_NEXT'
scene.render.resolution_percentage = 50
scene.render.fps = 30
scene.render.dither_intensity = 0.0
scene.cycles.use_denoising = False
scene.cycles.samples = 128
scene.cycles.sampling_pattern = 'TABULATED_SOBOL'
scene.cycles.light_sampling_threshold = 0.0
scene.cycles.use_adaptive_sampling = False
scene.cycles.use_light_tree = False
scene.cycles.blur_glossy = 0.0
scene.cycles.sample_clamp_indirect = 0.0
scene.view_settings.view_transform = 'Standard'
bpy.context.view_layer.update()

# ---- added for rendering (the .blend has no active camera and no usable light): camera, sun
cam_auto = bpy.data.cameras.new('AutoCamera')
cam_auto.lens = 50.0
cam_auto.sensor_width = 36.0
cam_auto.clip_end = 1000.0
ob_auto_camera = bpy.data.objects.new('AutoCamera', cam_auto)
scene.collection.objects.link(ob_auto_camera)
ob_auto_camera.location = (7.90762, -6.38914, 5.8261)
ob_auto_camera.rotation_euler = (1.09748, -7.21219e-08, 0.694738)
scene.camera = ob_auto_camera
light_auto_sun = bpy.data.lights.new('AutoSun', 'SUN')
light_auto_sun.energy = 3.0
light_auto_sun.angle = 0.0523599
ob_auto_sun = bpy.data.objects.new('AutoSun', light_auto_sun)
scene.collection.objects.link(ob_auto_sun)
ob_auto_sun.rotation_euler = (0.872665, 0.174533, 0.523599)
bpy.context.view_layer.update()
